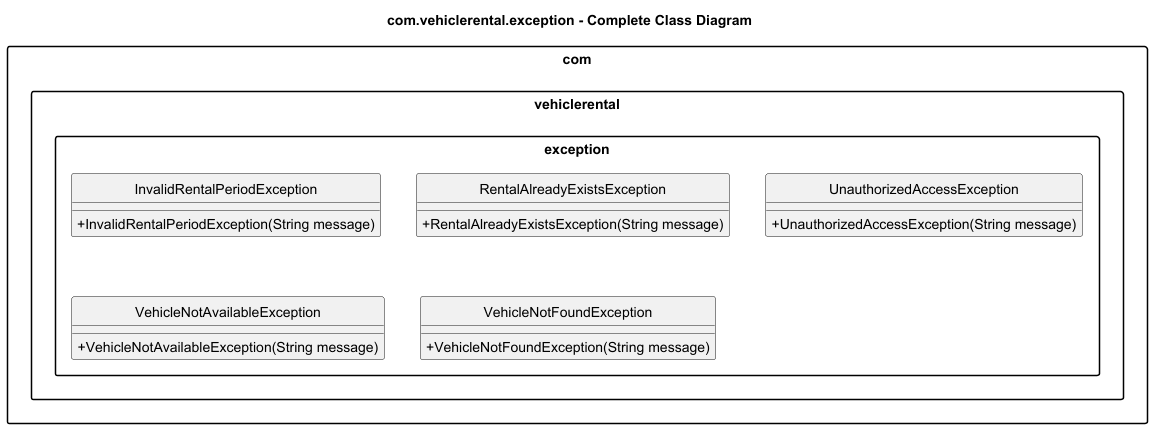

The diagram above was rendered by PlantUML. Its source (embedded in the PNG):
@startuml
title com.vehiclerental.exception - Complete Class Diagram
skinparam packageStyle rectangle
skinparam classAttributeIconSize 0
skinparam linetype ortho
hide circle

package "com.vehiclerental.exception" {
  class "InvalidRentalPeriodException" as C17 {
    + InvalidRentalPeriodException(String message)
  }
  class "RentalAlreadyExistsException" as C18 {
    + RentalAlreadyExistsException(String message)
  }
  class "UnauthorizedAccessException" as C19 {
    + UnauthorizedAccessException(String message)
  }
  class "VehicleNotAvailableException" as C20 {
    + VehicleNotAvailableException(String message)
  }
  class "VehicleNotFoundException" as C21 {
    + VehicleNotFoundException(String message)
  }
}

@enduml